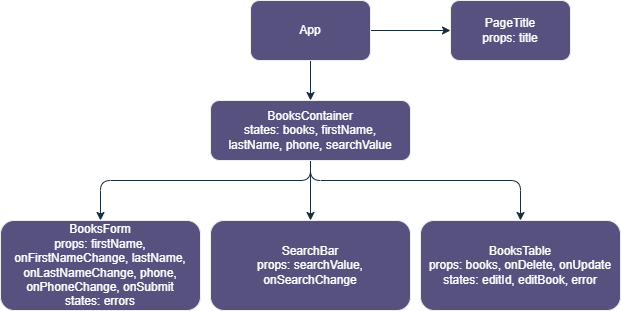

The diagram above was exported from draw.io. Its source (the exported page's mxGraphModel, read from the mxfile embedded in the PNG):
<mxGraphModel dx="880" dy="426" grid="1" gridSize="10" guides="1" tooltips="1" connect="1" arrows="1" fold="1" page="1" pageScale="1" pageWidth="827" pageHeight="1169" math="0" shadow="0">
  <root>
    <mxCell id="0" />
    <mxCell id="1" parent="0" />
    <mxCell id="pHMEF1ZRU7BirZFPssxF-3" value="" style="edgeStyle=orthogonalEdgeStyle;rounded=1;orthogonalLoop=1;jettySize=auto;html=1;labelBackgroundColor=none;strokeColor=#182E3E;fontColor=default;" edge="1" parent="1" source="pHMEF1ZRU7BirZFPssxF-1" target="pHMEF1ZRU7BirZFPssxF-2">
      <mxGeometry relative="1" as="geometry" />
    </mxCell>
    <mxCell id="pHMEF1ZRU7BirZFPssxF-5" value="" style="edgeStyle=orthogonalEdgeStyle;rounded=1;orthogonalLoop=1;jettySize=auto;html=1;labelBackgroundColor=none;strokeColor=#182E3E;fontColor=default;" edge="1" parent="1" source="pHMEF1ZRU7BirZFPssxF-1" target="pHMEF1ZRU7BirZFPssxF-4">
      <mxGeometry relative="1" as="geometry" />
    </mxCell>
    <mxCell id="pHMEF1ZRU7BirZFPssxF-1" value="App" style="rounded=1;whiteSpace=wrap;html=1;labelBackgroundColor=none;fillColor=#56517E;strokeColor=#EEEEEE;fontColor=#FFFFFF;" vertex="1" parent="1">
      <mxGeometry x="280" y="70" width="120" height="60" as="geometry" />
    </mxCell>
    <mxCell id="pHMEF1ZRU7BirZFPssxF-2" value="PageTitle&lt;br&gt;props:&amp;nbsp;title" style="rounded=1;whiteSpace=wrap;html=1;labelBackgroundColor=none;fillColor=#56517E;strokeColor=#EEEEEE;fontColor=#FFFFFF;" vertex="1" parent="1">
      <mxGeometry x="480" y="70" width="120" height="60" as="geometry" />
    </mxCell>
    <mxCell id="pHMEF1ZRU7BirZFPssxF-8" value="" style="edgeStyle=orthogonalEdgeStyle;rounded=1;orthogonalLoop=1;jettySize=auto;html=1;labelBackgroundColor=none;strokeColor=#182E3E;fontColor=default;" edge="1" parent="1" source="pHMEF1ZRU7BirZFPssxF-4" target="pHMEF1ZRU7BirZFPssxF-7">
      <mxGeometry relative="1" as="geometry">
        <Array as="points">
          <mxPoint x="340" y="250" />
          <mxPoint x="130" y="250" />
        </Array>
      </mxGeometry>
    </mxCell>
    <mxCell id="pHMEF1ZRU7BirZFPssxF-14" style="edgeStyle=orthogonalEdgeStyle;rounded=1;orthogonalLoop=1;jettySize=auto;html=1;labelBackgroundColor=none;strokeColor=#182E3E;fontColor=default;" edge="1" parent="1" source="pHMEF1ZRU7BirZFPssxF-4" target="pHMEF1ZRU7BirZFPssxF-9">
      <mxGeometry relative="1" as="geometry" />
    </mxCell>
    <mxCell id="pHMEF1ZRU7BirZFPssxF-15" style="edgeStyle=orthogonalEdgeStyle;rounded=1;orthogonalLoop=1;jettySize=auto;html=1;labelBackgroundColor=none;strokeColor=#182E3E;fontColor=default;" edge="1" parent="1" source="pHMEF1ZRU7BirZFPssxF-4" target="pHMEF1ZRU7BirZFPssxF-11">
      <mxGeometry relative="1" as="geometry">
        <Array as="points">
          <mxPoint x="340" y="250" />
          <mxPoint x="550" y="250" />
        </Array>
      </mxGeometry>
    </mxCell>
    <mxCell id="pHMEF1ZRU7BirZFPssxF-4" value="BooksContainer&lt;br&gt;states:&amp;nbsp;&lt;span style=&quot;background-color: initial;&quot;&gt;books,&amp;nbsp;&lt;/span&gt;&lt;span style=&quot;background-color: initial;&quot;&gt;firstName,&lt;/span&gt;&lt;div&gt;lastName, p&lt;span style=&quot;background-color: initial;&quot;&gt;hone,&amp;nbsp;&lt;/span&gt;&lt;span style=&quot;background-color: initial;&quot;&gt;searchValue&lt;/span&gt;&lt;/div&gt;" style="rounded=1;whiteSpace=wrap;html=1;labelBackgroundColor=none;fillColor=#56517E;strokeColor=#EEEEEE;fontColor=#FFFFFF;" vertex="1" parent="1">
      <mxGeometry x="240" y="170" width="200" height="60" as="geometry" />
    </mxCell>
    <mxCell id="pHMEF1ZRU7BirZFPssxF-7" value="BooksForm&lt;div&gt;props:&amp;nbsp;firstName, onFirstNameChange, lastName, onLastNameChange, phone, onPhoneChange, onSubmit&lt;br&gt;states: errors&lt;br&gt;&lt;/div&gt;" style="rounded=1;whiteSpace=wrap;html=1;labelBackgroundColor=none;fillColor=#56517E;strokeColor=#EEEEEE;fontColor=#FFFFFF;" vertex="1" parent="1">
      <mxGeometry x="30" y="290" width="200" height="90" as="geometry" />
    </mxCell>
    <mxCell id="pHMEF1ZRU7BirZFPssxF-9" value="&lt;div&gt;SearchBar&lt;/div&gt;&lt;div&gt;props:&amp;nbsp;&lt;span style=&quot;background-color: initial;&quot;&gt;searchValue, onSearchChange&lt;/span&gt;&lt;br&gt;&lt;/div&gt;" style="rounded=1;whiteSpace=wrap;html=1;labelBackgroundColor=none;fillColor=#56517E;strokeColor=#EEEEEE;fontColor=#FFFFFF;" vertex="1" parent="1">
      <mxGeometry x="240" y="290" width="200" height="90" as="geometry" />
    </mxCell>
    <mxCell id="pHMEF1ZRU7BirZFPssxF-11" value="BooksTable&lt;div&gt;props:&amp;nbsp;books, onDelete, onUpdate&lt;br&gt;states: editId,&amp;nbsp;editBook,&amp;nbsp;error&lt;br&gt;&lt;/div&gt;" style="rounded=1;whiteSpace=wrap;html=1;labelBackgroundColor=none;fillColor=#56517E;strokeColor=#EEEEEE;fontColor=#FFFFFF;" vertex="1" parent="1">
      <mxGeometry x="450" y="290" width="200" height="90" as="geometry" />
    </mxCell>
  </root>
</mxGraphModel>